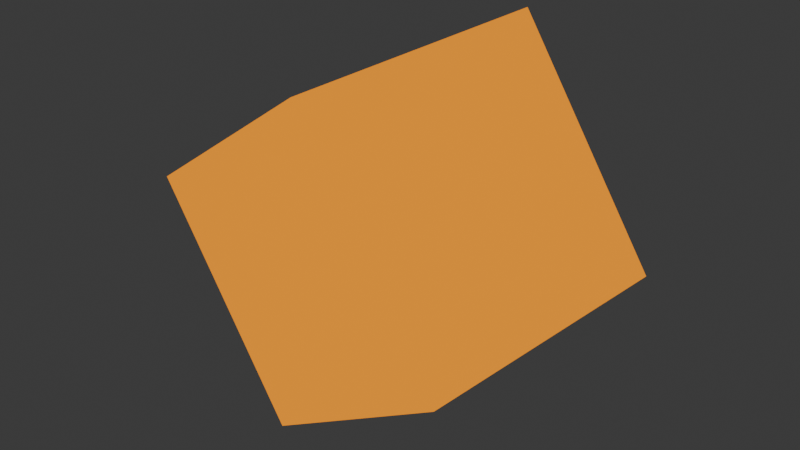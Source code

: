# Source: AnimationTutorial.blend  (saved by Blender 5.1.30; exported with 4.5.12 LTS)
import bpy
from mathutils import Matrix  # noqa: F401  (used for matrix-valued properties, if any)

bpy.ops.wm.read_factory_settings(use_empty=True)
scene = bpy.context.scene
scene.name = 'Scene'

# ---- collections
col_collection = bpy.data.collections.new('Collection'); scene.collection.children.link(col_collection)

# ---- materials (node trees are filled in below, after node groups)
mat_material_001 = bpy.data.materials.new('Material.001')

# ---- material node trees
mat_material_001.use_nodes = True; mat_material_001.node_tree.nodes.clear()
_N = mat_material_001.node_tree.nodes; _L = mat_material_001.node_tree.links
n0 = _N.new('ShaderNodeOutputMaterial'); n0.name = 'Material Output'; n0.location = (200, 100)
n1 = _N.new('ShaderNodeEmission'); n1.name = 'Emission'; n1.location = (-456, 184)
n1.inputs[0].default_value = (0.9559, 0.3058, 0.003816, 1.0)
_L.new(n1.outputs[0], n0.inputs[0])
n0.is_active_output = True

# ---- world
world_world = bpy.data.worlds.new('World'); scene.world = world_world
world_world.use_nodes = True; world_world.node_tree.nodes.clear()
_N = world_world.node_tree.nodes; _L = world_world.node_tree.links
n0 = _N.new('ShaderNodeOutputWorld'); n0.name = 'World Output'; n0.location = (200, 100)
n1 = _N.new('ShaderNodeBackground'); n1.name = 'Background'; n1.location = (-200, 100)
n1.inputs[0].default_value = (0.05088, 0.05088, 0.05088, 1.0)
_L.new(n1.outputs[0], n0.inputs[0])
n0.is_active_output = True
world_world.color = (0.05088, 0.05088, 0.05088)
world_world.sun_shadow_jitter_overblur = 0.0

# ---- meshes
me_cube_001 = bpy.data.meshes.new('Cube.001')
me_cube_001.from_pydata([(-1.0, -1.0, -1.0), (-1.0, -1.0, 1.0), (-1.0, 1.0, -1.0), (-1.0, 1.0, 1.0), (1.0, -1.0, -1.0), (1.0, -1.0, 1.0), (1.0, 1.0, -1.0), (1.0, 1.0, 1.0)], [], [(0, 1, 3, 2), (2, 3, 7, 6), (6, 7, 5, 4), (4, 5, 1, 0), (2, 6, 4, 0), (7, 3, 1, 5)])
_uv = me_cube_001.uv_layers.new(name='UVMap')
_uv.uv.foreach_set('vector', [0.375, 0.0, 0.625, 0.0, 0.625, 0.25, 0.375, 0.25, 0.375, 0.25, 0.625, 0.25, 0.625, 0.5, 0.375, 0.5, 0.375, 0.5, 0.625, 0.5, 0.625, 0.75, 0.375, 0.75, 0.375, 0.75, 0.625, 0.75, 0.625, 1.0, 0.375, 1.0, 0.125, 0.5, 0.375, 0.5, 0.375, 0.75, 0.125, 0.75, 0.625, 0.5, 0.875, 0.5, 0.875, 0.75, 0.625, 0.75])
me_cube_001.materials.append(mat_material_001)
me_cube_001.update()

# ---- objects
ob_cube = bpy.data.objects.new('Cube', me_cube_001)

# ---- transforms, parenting, visibility, modifiers, constraints
ob_cube.location = (6.349, -0.2789, -0.7014)
ob_cube.rotation_euler = (-0.1332, -2.155, -0.03395)
ob_cube.scale = (0.6315, 0.6315, 0.6315)

# ---- collection membership
col_collection.objects.link(ob_cube)

# ---- scene / render settings (as saved in the file)
scene.frame_start = 1; scene.frame_end = 160; scene.frame_set(73)
scene.render.engine = 'BLENDER_EEVEE_NEXT'
scene.render.fps = 60
scene.render.bake_bias = 0.0
scene.render.bake_samples = 0
scene.cycles.sampling_pattern = 'TABULATED_SOBOL'
scene.eevee.use_volume_custom_range = False
bpy.context.view_layer.update()

# ---- added for rendering (the .blend has no active camera and no usable light): camera, sun
cam_auto = bpy.data.cameras.new('AutoCamera')
cam_auto.lens = 50.0
cam_auto.sensor_width = 36.0
cam_auto.clip_end = 1000.0
ob_auto_camera = bpy.data.objects.new('AutoCamera', cam_auto)
scene.collection.objects.link(ob_auto_camera)
ob_auto_camera.location = (9.15772, -3.64902, 1.54539)
ob_auto_camera.rotation_euler = (1.09748, -7.21219e-08, 0.694738)
scene.camera = ob_auto_camera
light_auto_sun = bpy.data.lights.new('AutoSun', 'SUN')
light_auto_sun.energy = 3.0
light_auto_sun.angle = 0.0523599
ob_auto_sun = bpy.data.objects.new('AutoSun', light_auto_sun)
scene.collection.objects.link(ob_auto_sun)
ob_auto_sun.rotation_euler = (0.872665, 0.174533, 0.523599)
bpy.context.view_layer.update()
